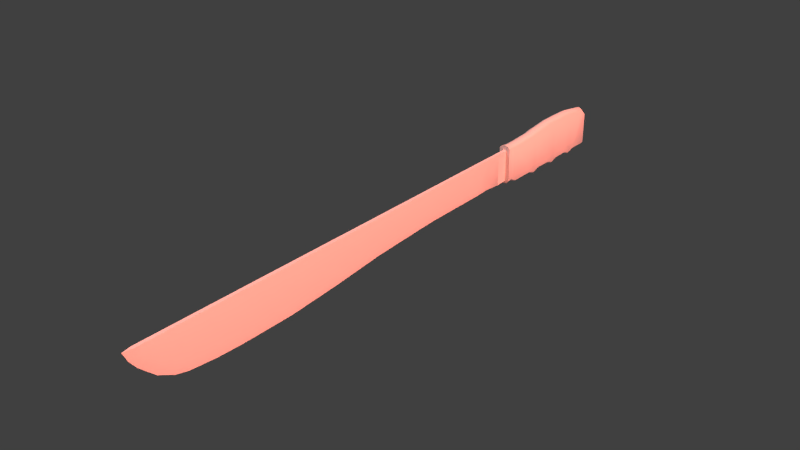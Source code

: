 # Source: Knife_Machete.blend  (saved by Blender 2.74.0; exported with 4.5.12 LTS)
import bpy
from mathutils import Matrix  # noqa: F401  (used for matrix-valued properties, if any)

bpy.ops.wm.read_factory_settings(use_empty=True)
scene = bpy.context.scene
scene.name = 'Scene'

# ---- collections
col_collection_1 = bpy.data.collections.new('Collection 1'); scene.collection.children.link(col_collection_1)
col_collection_2 = bpy.data.collections.new('Collection 2'); scene.collection.children.link(col_collection_2)
col_collection_11 = bpy.data.collections.new('Collection 11'); scene.collection.children.link(col_collection_11)
col_collection_11.hide_render = True
col_collection_11.hide_viewport = True

# ---- materials (node trees are filled in below, after node groups)
mat_knife_machete = bpy.data.materials.new('Knife_Machete')
mat_knife_machete.alpha_threshold = 0.0
mat_knife_machete.use_transparent_shadow = False
mat_knife_machete.roughness = 0.5

# ---- material node trees

# ---- world
world_world = bpy.data.worlds.new('World'); scene.world = world_world
world_world.color = (0.05088, 0.05088, 0.05088)
world_world.use_sun_shadow = False
world_world.sun_shadow_jitter_overblur = 0.0
world_world.cycles.sampling_method = 'MANUAL'
world_world.cycles.sample_map_resolution = 256

# ---- lights
light_hemi = bpy.data.lights.new('Hemi', 'SUN')
light_hemi.color = (0.3685, 0.807, 1.0)
light_hemi.transmission_factor = 0.0
light_hemi.angle = 0.1993
light_hemi.energy = 0.2
light_hemi.shadow_buffer_clip_start = 0.5
light_hemi.shadow_soft_size = 0.1
light_hemi.shadow_cascade_max_distance = 1000.0
light_hemi.cycles.use_multiple_importance_sampling = False
light_point = bpy.data.lights.new('Point', 'POINT')
light_point.color = (1.0, 0.2348, 0.1566)
light_point.transmission_factor = 0.0
light_point.energy = 200.0
light_point.shadow_buffer_clip_start = 0.5
light_point.shadow_soft_size = 0.1
light_point.shadow_maximum_resolution = 0.006
light_point.use_absolute_resolution = True
light_point.cycles.use_multiple_importance_sampling = False
light_spot = bpy.data.lights.new('Spot', 'SPOT')
light_spot.transmission_factor = 0.0
light_spot.energy = 100.0
light_spot.shadow_buffer_clip_start = 2.028
light_spot.shadow_soft_size = 0.1
light_spot.shadow_maximum_resolution = 0.006
light_spot.use_absolute_resolution = True
light_spot.cycles.use_multiple_importance_sampling = False

# ---- meshes
me_machete = bpy.data.meshes.new('Machete')
me_machete.from_pydata([(-0.001659, 0.0184, 0.49), (0.001727, 0.0184, 0.49), (0.001727, -0.0118, 0.06444), (-0.001659, 0.0184, 0.2419), (-0.001659, -0.009254, 0.2419), (0.001727, 0.0184, 0.2419), (0.001727, -0.009254, 0.2419), (0.001727, 0.0184, 0.4589), (0.001727, -0.01166, 0.4582), (-0.001659, 0.0184, 0.4589), (-0.001659, 0.0184, 0.06444), (-0.001659, -0.01166, 0.4582), (0.001727, 0.0184, 0.06444), (-0.001659, 0.0184, 0.4786), (-0.001659, 0.004863, 0.4827), (0.001727, 0.0184, 0.4786), (0.001727, 0.004863, 0.4827), (-0.001659, -0.0118, 0.06444), (0.001727, 0.01186, 0.488), (-0.001659, 0.01186, 0.488), (-0.001659, -0.01416, 0.293), (0.001727, -0.01416, 0.293), (0.001727, 0.0184, 0.293), (-0.001659, 0.0184, 0.293), (0.001727, -0.01802, 0.3951), (0.001727, 0.0184, 0.3951), (-0.001659, -0.01802, 0.3951), (-0.001659, 0.0184, 0.3951), (0.001727, -0.01412, 0.4459), (0.001727, 0.0184, 0.4461), (-0.001659, -0.01412, 0.4459), (-0.001659, 0.0184, 0.4461), (0.001727, -0.004705, 0.4699), (0.001727, 0.0184, 0.4717), (-0.001659, -0.004705, 0.4699), (-0.001659, 0.0184, 0.4717), (-0.001659, -0.005524, 0.1065), (0.001727, -0.005524, 0.1065), (-0.001659, 0.0184, 0.1065), (0.001727, 0.0184, 0.1065), (-0.001659, -0.01772, 0.344), (-0.001659, 0.0184, 0.344), (0.001727, -0.01772, 0.344), (0.001727, 0.0184, 0.344), (-0.001659, -0.01723, 0.4206), (-0.001659, 0.0184, 0.4206), (0.001727, -0.01723, 0.4206), (0.001727, 0.0184, 0.4206), (3.438e-05, -0.01729, 0.2419), (3.438e-05, 0.0184, 0.4993), (3.438e-05, 0.0184, 0.2419), (3.438e-05, -0.02067, 0.4582), (3.438e-05, 0.0184, 0.4589), (3.438e-05, 0.001031, 0.4885), (3.438e-05, 0.0184, 0.4786), (3.438e-05, 0.0184, 0.06444), (3.438e-05, -0.02245, 0.293), (3.438e-05, -0.02631, 0.344), (3.438e-05, -0.02682, 0.3951), (3.438e-05, -0.02355, 0.4461), (3.438e-05, -0.01285, 0.4736), (3.438e-05, 0.008815, 0.4945), (3.438e-05, 0.0184, 0.293), (3.438e-05, 0.0184, 0.3951), (3.438e-05, 0.0184, 0.4461), (3.438e-05, 0.0184, 0.4717), (3.438e-05, 0.0184, 0.1065), (3.438e-05, 0.0184, 0.344), (3.438e-05, -0.0132, 0.1065), (3.438e-05, -0.0118, 0.06444), (3.438e-05, 0.0184, 0.4206), (3.438e-05, -0.02602, 0.4206), (-0.001659, -0.0125, 0.07586), (-0.001659, 0.0184, 0.07586), (0.001727, -0.0125, 0.07586), (0.001727, 0.0184, 0.07586), (3.438e-05, -0.0125, 0.07586), (3.438e-05, 0.0184, 0.07586), (0.001727, -0.009891, 0.09133), (0.001727, 0.0184, 0.09133), (3.438e-05, -0.01271, 0.09133), (3.438e-05, 0.0184, 0.09133), (-0.001659, -0.009891, 0.09133), (-0.001659, 0.0184, 0.09133), (-0.001659, 0.0184, 0.1704), (-0.001659, -0.005675, 0.1704), (0.001727, -0.005675, 0.1704), (0.001727, 0.0184, 0.1704), (3.438e-05, -0.01353, 0.1704), (3.438e-05, 0.0184, 0.1704), (-0.003323, 0.02248, 0.06444), (-0.00547, 0.02051, 0.06444), (-0.00538, -0.01171, 0.06444), (-0.003241, -0.01368, 0.06444), (0.005568, 0.02051, 0.06444), (0.003449, 0.02248, 0.06444), (0.003531, -0.01368, 0.06444), (0.005659, -0.01171, 0.06444), (-0.005209, -0.01434, -0.06691), (-0.00322, -0.01515, -0.06808), (-0.003158, -0.01637, -0.06691), (0.003235, -0.01637, -0.06691), (0.003526, -0.01515, -0.06808), (0.005327, -0.01434, -0.06691), (-0.003149, -0.01884, 0.02069), (-0.005199, -0.01672, 0.02069), (0.005337, -0.01672, 0.02069), (0.003314, -0.01884, 0.02069), (0.003304, 0.02399, 0.02069), (0.005326, 0.02202, 0.02069), (-0.00521, 0.02202, 0.02069), (-0.003159, 0.02399, 0.02069), (0.003305, 0.02446, -0.04798), (0.005327, 0.02247, -0.04798), (0.003305, -0.01637, -0.04798), (0.005327, -0.01434, -0.04798), (-0.005209, -0.01434, -0.04798), (-0.003158, -0.01637, -0.04798), (-0.005209, 0.02247, -0.04798), (-0.003157, 0.02446, -0.04798), (-0.003158, 0.02648, -0.01112), (-0.005209, 0.02442, -0.01112), (0.003305, 0.02648, -0.01112), (0.005327, 0.02442, -0.01112), (0.005327, -0.01672, -0.01112), (0.003305, -0.01884, -0.01112), (-0.003158, -0.01884, -0.01112), (-0.005209, -0.01672, -0.01112), (0.003303, 0.02165, 0.05486), (0.005325, 0.01978, 0.05486), (0.005346, -0.01275, 0.05486), (0.003323, -0.01471, 0.05486), (-0.003141, -0.01471, 0.05486), (-0.00519, -0.01275, 0.05486), (-0.005211, 0.01978, 0.05486), (-0.00316, 0.02165, 0.05486), (-0.00316, 0.02272, 0.02718), (-0.005211, 0.02081, 0.02718), (0.003304, 0.02272, 0.02718), (0.005325, 0.02081, 0.02718), (0.005338, -0.01434, 0.02718), (0.003316, -0.01637, 0.02718), (-0.005198, -0.01434, 0.02718), (-0.003148, -0.01637, 0.02718), (-0.005212, 0.01978, 0.05788), (-0.003161, 0.02165, 0.05788), (0.005324, 0.01978, 0.05788), (0.003303, 0.02165, 0.05788), (0.003326, -0.01286, 0.05788), (0.00535, -0.01097, 0.05788), (-0.005186, -0.01097, 0.05788), (-0.003138, -0.01286, 0.05788), (-0.003142, -0.01637, 0.0514), (-0.005191, -0.01434, 0.0514), (0.003322, -0.01637, 0.0514), (0.005345, -0.01434, 0.0514), (0.005325, 0.01978, 0.0514), (0.003303, 0.02165, 0.0514), (-0.00316, 0.02165, 0.0514), (-0.005211, 0.01978, 0.0514), (-0.00521, 0.02264, 0.01382), (-0.003159, 0.02463, 0.01382), (0.003304, 0.02463, 0.01382), (0.005326, 0.02264, 0.01382), (0.005336, -0.01434, 0.01382), (0.003314, -0.01637, 0.01382), (-0.00315, -0.01637, 0.01382), (-0.0052, -0.01434, 0.01382), (0.005326, 0.02442, -0.003403), (0.003305, 0.02648, -0.003403), (0.003307, -0.01637, -0.003403), (0.005328, -0.01434, -0.003403), (-0.005208, -0.01434, -0.003403), (-0.003157, -0.01637, -0.003403), (-0.00521, 0.02442, -0.003403), (-0.003158, 0.02648, -0.003403), (0.003305, 0.02648, -0.01753), (0.005327, 0.02442, -0.01753), (0.005327, -0.01434, -0.01753), (0.003305, -0.01637, -0.01753), (-0.003158, -0.01637, -0.01753), (-0.005209, -0.01434, -0.01753), (-0.005209, 0.02442, -0.01753), (-0.003158, 0.02648, -0.01753), (0.003305, 0.02617, -0.0346), (0.005327, 0.02412, -0.0346), (0.005327, -0.01434, -0.0346), (0.003305, -0.01637, -0.0346), (-0.003158, -0.01637, -0.0346), (-0.005209, -0.01434, -0.0346), (-0.005209, 0.02412, -0.0346), (-0.003158, 0.02617, -0.0346), (0.005327, 0.02356, -0.04078), (0.003305, 0.02558, -0.04078), (0.003305, -0.01884, -0.04078), (0.005327, -0.01672, -0.04078), (-0.005209, -0.01672, -0.04078), (-0.003158, -0.01884, -0.04078), (-0.005209, 0.02356, -0.04078), (-0.003158, 0.02558, -0.04078), (-0.003063, 0.02228, -0.06222), (-0.005209, 0.02046, -0.0617), (-0.003058, 0.01668, -0.06808), (-0.005209, 0.01567, -0.06691), (0.003403, 0.01668, -0.06808), (0.005327, 0.01567, -0.06691), (0.003399, 0.02228, -0.06222), (0.005327, 0.02046, -0.0617), (0.0001528, -0.01617, -0.0693), (3.833e-05, -0.01745, -0.06813), (6.316e-05, 0.02348, 0.06444), (0.0001454, -0.01463, 0.06444), (7.095e-05, 0.02262, 0.05666), (9.425e-05, -0.01376, 0.05666), (7.363e-05, -0.01745, -0.0492), (0.0001726, 0.01737, -0.0693), (8.246e-05, -0.02006, 0.01946), (8.377e-05, -0.01745, 0.02596), (8.164e-05, -0.01745, 0.0126), (7.248e-05, 0.02508, 0.01946), (7.231e-05, 0.02374, 0.02596), (7.259e-05, 0.02575, 0.0126), (7.363e-05, 0.02676, -0.042), (7.364e-05, 0.02557, -0.0492), (0.0001678, 0.02327, -0.06345), (7.363e-05, -0.02006, -0.042), (7.363e-05, 0.0277, -0.01235), (7.363e-05, 0.0277, -0.01876), (7.347e-05, 0.0277, -0.004627), (7.362e-05, -0.02006, -0.01235), (7.363e-05, -0.01745, -0.01876), (7.489e-05, -0.01745, -0.004627), (7.137e-05, 0.02262, 0.05364), (7.154e-05, 0.02262, 0.05017), (9.099e-05, -0.01571, 0.05364), (8.97e-05, -0.01745, 0.05017), (7.363e-05, 0.02737, -0.03583), (7.363e-05, -0.01745, -0.03583)], [], [(73, 10, 17, 72), (89, 84, 3, 50), (23, 3, 4, 20), (59, 28, 8, 51), (35, 9, 11, 34), (64, 31, 9, 52), (29, 7, 8, 28), (33, 15, 16, 32), (60, 53, 14, 34), (65, 35, 13, 54), (0, 13, 14, 19), (48, 56, 20, 4), (56, 21, 42, 57), (57, 58, 26, 40), (71, 59, 30, 44), (51, 8, 32, 60), (15, 1, 18, 16), (41, 23, 20, 40), (67, 41, 27, 63), (5, 22, 21, 6), (53, 61, 19, 14), (49, 0, 19, 61), (50, 3, 23, 62), (54, 13, 0, 49), (45, 27, 26, 44), (43, 25, 24, 42), (9, 31, 30, 11), (70, 45, 31, 64), (47, 29, 28, 46), (13, 35, 34, 14), (52, 9, 35, 65), (7, 33, 32, 8), (81, 83, 38, 66), (79, 39, 37, 78), (84, 38, 36, 85), (22, 43, 42, 21), (62, 23, 41, 67), (27, 41, 40, 26), (76, 69, 2, 74), (137, 110, 105, 142), (225, 197, 117, 214), (116, 118, 201, 203, 98), (113, 115, 103, 205, 207), (192, 195, 115, 113), (221, 161, 111, 219), (110, 160, 167, 105), (219, 111, 136, 220), (127, 121, 182, 181), (196, 198, 118, 116), (222, 193, 112, 223), (223, 112, 206, 224), (87, 5, 6, 86), (88, 48, 4, 85), (25, 47, 46, 24), (63, 27, 45, 70), (31, 45, 44, 30), (58, 71, 44, 26), (24, 46, 71, 58), (25, 63, 70, 47), (86, 6, 48, 88), (72, 17, 69, 76), (22, 62, 67, 43), (79, 81, 66, 39), (7, 52, 65, 33), (47, 70, 64, 29), (15, 54, 49, 1), (5, 50, 62, 22), (1, 49, 61, 18), (16, 18, 61, 53), (43, 67, 63, 25), (11, 51, 60, 34), (46, 28, 59, 71), (42, 24, 58, 57), (20, 56, 57, 40), (6, 21, 56, 48), (33, 65, 54, 15), (32, 16, 53, 60), (29, 64, 52, 7), (30, 59, 51, 11), (87, 89, 50, 5), (12, 55, 77, 75), (82, 72, 76, 80), (80, 76, 74, 78), (12, 75, 74, 2), (55, 10, 73, 77), (83, 73, 72, 82), (38, 83, 82, 36), (68, 80, 78, 37), (36, 82, 80, 68), (75, 77, 81, 79), (75, 79, 78, 74), (77, 73, 83, 81), (210, 212, 145, 90), (214, 117, 100, 209), (97, 149, 146, 94), (211, 213, 148, 96), (39, 66, 89, 87), (226, 120, 175, 228), (217, 141, 154, 235), (160, 174, 172, 167), (220, 136, 158, 233), (155, 156, 129, 130), (212, 147, 128, 232), (235, 154, 131, 234), (134, 159, 153, 133), (177, 178, 186, 185), (140, 139, 156, 155), (164, 163, 109, 106), (218, 165, 107, 216), (37, 86, 88, 68), (68, 88, 85, 36), (39, 87, 86, 37), (3, 84, 85, 4), (150, 144, 134, 133), (233, 158, 135, 232), (213, 151, 132, 234), (159, 137, 142, 153), (106, 109, 139, 140), (216, 107, 141, 217), (231, 170, 165, 218), (171, 168, 163, 164), (123, 124, 178, 177), (229, 126, 180, 230), (146, 149, 130, 129), (228, 175, 161, 221), (174, 121, 127, 172), (124, 123, 168, 171), (229, 125, 170, 231), (226, 122, 176, 227), (230, 180, 188, 237), (227, 176, 184, 236), (181, 182, 190, 189), (185, 186, 195, 192), (237, 188, 197, 225), (236, 184, 193, 222), (189, 190, 198, 196), (215, 202, 200, 224), (215, 208, 99, 202), (91, 144, 150, 92), (66, 38, 84, 89), (98, 99, 100), (101, 102, 103), (208, 102, 101, 209), (114, 101, 103, 115), (116, 98, 100, 117), (142, 105, 104, 143), (110, 137, 136, 111), (156, 139, 138, 157), (154, 141, 140, 155), (192, 113, 112, 193), (194, 114, 115, 195), (196, 116, 117, 197), (144, 91, 90, 145), (182, 121, 120, 183), (141, 107, 106, 140), (139, 109, 108, 138), (160, 110, 111, 161), (146, 129, 128, 147), (148, 131, 130, 149), (150, 133, 132, 151), (133, 153, 152, 132), (131, 154, 155, 130), (129, 156, 157, 128), (137, 159, 158, 136), (153, 142, 143, 152), (134, 144, 145, 135), (94, 146, 147, 95), (96, 148, 149, 97), (92, 150, 151, 93), (159, 134, 135, 158), (168, 123, 122, 169), (170, 125, 124, 171), (172, 127, 126, 173), (174, 160, 161, 175), (109, 163, 162, 108), (107, 165, 164, 106), (105, 167, 166, 104), (163, 168, 169, 162), (165, 170, 171, 164), (167, 172, 173, 166), (121, 174, 175, 120), (123, 177, 176, 122), (125, 179, 178, 124), (127, 181, 180, 126), (190, 182, 183, 191), (177, 185, 184, 176), (179, 187, 186, 178), (181, 189, 188, 180), (198, 190, 191, 199), (185, 192, 193, 184), (187, 194, 195, 186), (189, 196, 197, 188), (118, 198, 199, 119), (207, 205, 204, 206), (203, 201, 200, 202), (119, 200, 201, 118), (202, 99, 98, 203), (205, 103, 102, 204), (113, 207, 206, 112), (210, 211, 96, 97, 94, 95), (90, 91, 92, 93, 211, 210), (99, 208, 209, 100), (204, 102, 208, 215), (204, 215, 224, 206), (191, 236, 222, 199), (187, 237, 225, 194), (183, 227, 236, 191), (179, 230, 237, 187), (120, 226, 227, 183), (126, 229, 231, 173), (169, 228, 221, 162), (125, 229, 230, 179), (173, 231, 218, 166), (104, 216, 217, 143), (148, 213, 234, 131), (157, 233, 232, 128), (166, 218, 216, 104), (152, 235, 234, 132), (145, 212, 232, 135), (138, 220, 233, 157), (143, 217, 235, 152), (122, 226, 228, 169), (93, 151, 213, 211), (114, 214, 209, 101), (95, 147, 212, 210), (119, 223, 224, 200), (199, 222, 223, 119), (108, 219, 220, 138), (162, 221, 219, 108), (194, 225, 214, 114)])
me_machete.polygons.foreach_set('use_smooth', [True] * 230)
_k = set([(0, 13), (0, 49), (1, 15), (1, 49), (2, 12), (2, 69), (2, 74), (3, 23), (3, 84), (5, 22), (5, 87), (7, 29), (7, 33), (9, 31), (9, 35), (10, 17), (10, 55), (10, 73), (12, 55), (12, 75), (13, 35), (15, 33), (17, 69), (17, 72), (22, 43), (23, 41), (25, 43), (25, 47), (27, 41), (27, 45), (29, 47), (31, 45), (38, 83), (38, 84), (39, 79), (39, 87), (48, 56), (48, 88), (49, 61), (51, 59), (51, 60), (53, 60), (53, 61), (56, 57), (57, 58), (58, 71), (59, 71), (68, 80), (68, 88), (72, 73), (72, 76), (73, 77), (73, 83), (74, 75), (74, 76), (75, 77), (75, 79), (76, 80), (90, 91), (90, 210), (91, 92), (92, 93), (93, 211), (94, 95), (94, 97), (95, 210), (96, 97), (96, 211)])
me_machete.attributes.new('sharp_edge', 'BOOLEAN', 'EDGE').data.foreach_set('value', [ (min(e.vertices), max(e.vertices)) in _k for e in me_machete.edges])
_uv = me_machete.uv_layers.new(name='UVMap')
_uv.uv.foreach_set('vector', [0.1547, 0.03728, 0.1548, 0.01152, 0.223, 0.01198, 0.2238, 0.03758, 0.1507, 0.2511, 0.1545, 0.2511, 0.1544, 0.413, 0.1505, 0.413, 0.1542, 0.5286, 0.1544, 0.413, 0.217, 0.4131, 0.2279, 0.5287, 0.03505, 0.8753, 0.05674, 0.8748, 0.0623, 0.9024, 0.04157, 0.9026, 0.1541, 0.9331, 0.154, 0.9042, 0.2219, 0.9025, 0.2063, 0.929, 0.1501, 0.8753, 0.154, 0.8753, 0.154, 0.9042, 0.1502, 0.9042, 0.1303, 0.8753, 0.1302, 0.9042, 0.0623, 0.9024, 0.05674, 0.8748, 0.1301, 0.9331, 0.1299, 0.9486, 0.09958, 0.9577, 0.07795, 0.9289, 0.225, 0.9376, 0.1935, 0.9714, 0.1846, 0.9577, 0.2063, 0.929, 0.1503, 0.9331, 0.1541, 0.9331, 0.1542, 0.9486, 0.1504, 0.9486, 0.1551, 0.9732, 0.1542, 0.9486, 0.1846, 0.9577, 0.169, 0.9693, 0.2356, 0.4131, 0.2471, 0.5287, 0.2279, 0.5287, 0.217, 0.4131, 0.03751, 0.5286, 0.05666, 0.5287, 0.04863, 0.6442, 0.02882, 0.6442, 0.2557, 0.6443, 0.2567, 0.7598, 0.2364, 0.7598, 0.2358, 0.6443, 0.2549, 0.8176, 0.2492, 0.8754, 0.2275, 0.8748, 0.2346, 0.8176, 0.04157, 0.9026, 0.0623, 0.9024, 0.07795, 0.9289, 0.05923, 0.9375, 0.1299, 0.9486, 0.1291, 0.9732, 0.1152, 0.9693, 0.09958, 0.9577, 0.1541, 0.6442, 0.1542, 0.5286, 0.2279, 0.5287, 0.2358, 0.6443, 0.1503, 0.6442, 0.1541, 0.6442, 0.154, 0.7598, 0.1502, 0.7598, 0.1303, 0.4131, 0.1304, 0.5286, 0.05666, 0.5287, 0.06772, 0.4131, 0.1935, 0.9714, 0.1753, 0.9847, 0.169, 0.9693, 0.1846, 0.9577, 0.1523, 0.9935, 0.1551, 0.9732, 0.169, 0.9693, 0.1753, 0.9847, 0.1505, 0.413, 0.1544, 0.413, 0.1542, 0.5286, 0.1504, 0.5286, 0.1504, 0.9486, 0.1542, 0.9486, 0.1551, 0.9732, 0.1523, 0.9935, 0.154, 0.8175, 0.154, 0.7598, 0.2364, 0.7598, 0.2346, 0.8176, 0.1304, 0.6442, 0.1304, 0.7598, 0.04793, 0.7597, 0.04863, 0.6442, 0.154, 0.9042, 0.154, 0.8753, 0.2275, 0.8748, 0.2219, 0.9025, 0.1501, 0.8175, 0.154, 0.8175, 0.154, 0.8753, 0.1501, 0.8753, 0.1303, 0.8176, 0.1303, 0.8753, 0.05674, 0.8748, 0.04973, 0.8175, 0.1542, 0.9486, 0.1541, 0.9331, 0.2063, 0.929, 0.1846, 0.9577, 0.1502, 0.9042, 0.154, 0.9042, 0.1541, 0.9331, 0.1503, 0.9331, 0.1302, 0.9042, 0.1301, 0.9331, 0.07795, 0.9289, 0.0623, 0.9024, 0.1508, 0.07223, 0.1546, 0.07223, 0.1546, 0.1066, 0.1508, 0.1066, 0.1304, 0.07226, 0.1304, 0.1066, 0.07621, 0.1065, 0.0622, 0.07211, 0.1545, 0.2511, 0.1546, 0.1066, 0.2088, 0.1065, 0.209, 0.2511, 0.1304, 0.5286, 0.1304, 0.6442, 0.04863, 0.6442, 0.05666, 0.5287, 0.1504, 0.5286, 0.1542, 0.5286, 0.1541, 0.6442, 0.1503, 0.6442, 0.154, 0.7598, 0.1541, 0.6442, 0.2358, 0.6443, 0.2364, 0.7598, 0.05738, 0.03751, 0.05825, 0.01177, 0.06211, 0.01191, 0.06117, 0.03755, 0.3126, 0.2982, 0.3103, 0.279, 0.4236, 0.2825, 0.4179, 0.3014, 0.4398, 0.09347, 0.4305, 0.09782, 0.4237, 0.07788, 0.4324, 0.07212, 0.4158, 0.07938, 0.3124, 0.08128, 0.3219, 0.04483, 0.3342, 0.03205, 0.4033, 0.03199, 0.4075, 0.5125, 0.3044, 0.5091, 0.317, 0.462, 0.3862, 0.4629, 0.3985, 0.4759, 0.4107, 0.5328, 0.2969, 0.5285, 0.3044, 0.5091, 0.4075, 0.5125, 0.2908, 0.2558, 0.3009, 0.259, 0.3022, 0.2789, 0.2922, 0.2758, 0.3103, 0.279, 0.3092, 0.259, 0.4191, 0.2621, 0.4236, 0.2825, 0.2922, 0.2758, 0.3022, 0.2789, 0.3043, 0.2981, 0.2942, 0.2948, 0.4254, 0.1874, 0.3058, 0.1866, 0.3059, 0.1681, 0.4202, 0.1684, 0.4228, 0.09861, 0.309, 0.1015, 0.3124, 0.08128, 0.4158, 0.07938, 0.4287, 0.5281, 0.419, 0.5325, 0.4156, 0.5118, 0.4249, 0.5067, 0.4249, 0.5067, 0.4156, 0.5118, 0.4053, 0.473, 0.4133, 0.4658, 0.1303, 0.2511, 0.1303, 0.4131, 0.06772, 0.4131, 0.07582, 0.2511, 0.2272, 0.2512, 0.2356, 0.4131, 0.217, 0.4131, 0.209, 0.2511, 0.1304, 0.7598, 0.1303, 0.8176, 0.04973, 0.8175, 0.04793, 0.7597, 0.1502, 0.7598, 0.154, 0.7598, 0.154, 0.8175, 0.1501, 0.8175, 0.154, 0.8753, 0.154, 0.8175, 0.2346, 0.8176, 0.2275, 0.8748, 0.2567, 0.7598, 0.2549, 0.8176, 0.2346, 0.8176, 0.2364, 0.7598, 0.04793, 0.7597, 0.04973, 0.8175, 0.02946, 0.8175, 0.02766, 0.7598, 0.1304, 0.7598, 0.1342, 0.7598, 0.1342, 0.8176, 0.1303, 0.8176, 0.07582, 0.2511, 0.06772, 0.4131, 0.04913, 0.4131, 0.05763, 0.2511, 0.2238, 0.03758, 0.223, 0.01198, 0.2268, 0.01185, 0.2276, 0.03754, 0.1304, 0.5286, 0.1342, 0.5286, 0.1342, 0.6442, 0.1304, 0.6442, 0.1304, 0.07226, 0.1342, 0.07226, 0.1342, 0.1066, 0.1304, 0.1066, 0.1302, 0.9042, 0.1341, 0.9042, 0.1339, 0.9331, 0.1301, 0.9331, 0.1303, 0.8176, 0.1342, 0.8176, 0.1341, 0.8753, 0.1303, 0.8753, 0.1299, 0.9486, 0.1337, 0.9487, 0.1318, 0.9935, 0.1291, 0.9732, 0.1303, 0.4131, 0.1342, 0.4131, 0.1342, 0.5286, 0.1304, 0.5286, 0.1291, 0.9732, 0.1318, 0.9935, 0.1088, 0.9846, 0.1152, 0.9693, 0.09958, 0.9577, 0.1152, 0.9693, 0.1088, 0.9846, 0.09069, 0.9713, 0.1304, 0.6442, 0.1342, 0.6442, 0.1342, 0.7598, 0.1304, 0.7598, 0.2219, 0.9025, 0.2427, 0.9026, 0.225, 0.9376, 0.2063, 0.929, 0.04973, 0.8175, 0.05674, 0.8748, 0.03505, 0.8753, 0.02946, 0.8175, 0.04863, 0.6442, 0.04793, 0.7597, 0.02766, 0.7598, 0.02882, 0.6442, 0.2279, 0.5287, 0.2471, 0.5287, 0.2557, 0.6443, 0.2358, 0.6443, 0.06772, 0.4131, 0.05666, 0.5287, 0.03751, 0.5286, 0.04913, 0.4131, 0.1301, 0.9331, 0.1339, 0.9331, 0.1337, 0.9487, 0.1299, 0.9486, 0.07795, 0.9289, 0.09958, 0.9577, 0.09069, 0.9713, 0.05923, 0.9375, 0.1303, 0.8753, 0.1341, 0.8753, 0.1341, 0.9042, 0.1302, 0.9042, 0.2275, 0.8748, 0.2492, 0.8754, 0.2427, 0.9026, 0.2219, 0.9025, 0.1303, 0.2511, 0.1341, 0.2511, 0.1342, 0.4131, 0.1303, 0.4131, 0.1303, 0.01153, 0.1341, 0.01152, 0.1342, 0.0373, 0.1304, 0.03731, 0.2228, 0.07215, 0.2238, 0.03758, 0.2276, 0.03754, 0.2271, 0.07223, 0.05793, 0.07219, 0.05738, 0.03751, 0.06117, 0.03755, 0.0622, 0.07211, 0.1303, 0.01153, 0.1304, 0.03731, 0.06117, 0.03755, 0.06211, 0.01191, 0.151, 0.0115, 0.1548, 0.01152, 0.1547, 0.03728, 0.1508, 0.03727, 0.1546, 0.07223, 0.1547, 0.03728, 0.2238, 0.03758, 0.2228, 0.07215, 0.1546, 0.1066, 0.1546, 0.07223, 0.2228, 0.07215, 0.2088, 0.1065, 0.05839, 0.1065, 0.05793, 0.07219, 0.0622, 0.07211, 0.07621, 0.1065, 0.2088, 0.1065, 0.2228, 0.07215, 0.2271, 0.07223, 0.2266, 0.1066, 0.1304, 0.03731, 0.1342, 0.0373, 0.1342, 0.07226, 0.1304, 0.07226, 0.1304, 0.03731, 0.1304, 0.07226, 0.0622, 0.07211, 0.06117, 0.03755, 0.1508, 0.03727, 0.1547, 0.03728, 0.1546, 0.07223, 0.1508, 0.07223, 0.2924, 0.4076, 0.2948, 0.3851, 0.3045, 0.3891, 0.3026, 0.4084, 0.4324, 0.07212, 0.4237, 0.07788, 0.4099, 0.02907, 0.4164, 0.02071, 0.3117, 0.841, 0.3111, 0.8209, 0.4037, 0.8204, 0.4054, 0.8393, 0.2937, 0.8428, 0.2915, 0.8201, 0.3023, 0.8217, 0.3036, 0.8419, 0.1304, 0.1066, 0.1342, 0.1066, 0.1341, 0.2511, 0.1303, 0.2511, 0.2873, 0.183, 0.2973, 0.1866, 0.2974, 0.2089, 0.2873, 0.2056, 0.2803, 0.7291, 0.2907, 0.7317, 0.2949, 0.8017, 0.2852, 0.7996, 0.3092, 0.259, 0.3058, 0.209, 0.4204, 0.21, 0.4191, 0.2621, 0.2942, 0.2948, 0.3043, 0.2981, 0.3051, 0.3701, 0.2953, 0.3664, 0.3028, 0.8014, 0.4033, 0.8014, 0.4035, 0.8116, 0.3065, 0.8115, 0.4213, 0.8163, 0.4117, 0.8202, 0.4115, 0.8114, 0.4211, 0.8077, 0.2852, 0.7996, 0.2949, 0.8017, 0.2984, 0.8118, 0.2882, 0.8104, 0.3129, 0.3806, 0.3132, 0.3703, 0.4137, 0.3714, 0.4099, 0.3815, 0.413, 0.5995, 0.2988, 0.5985, 0.3006, 0.5467, 0.4122, 0.5504, 0.2993, 0.7315, 0.4047, 0.7295, 0.4033, 0.8014, 0.3028, 0.8014, 0.2986, 0.6921, 0.4086, 0.6904, 0.4072, 0.7103, 0.2939, 0.7125, 0.28, 0.6884, 0.29, 0.6922, 0.286, 0.7126, 0.2763, 0.7095, 0.07621, 0.1065, 0.07582, 0.2511, 0.05763, 0.2511, 0.05839, 0.1065, 0.2266, 0.1066, 0.2272, 0.2512, 0.209, 0.2511, 0.2088, 0.1065, 0.1304, 0.1066, 0.1303, 0.2511, 0.07582, 0.2511, 0.07621, 0.1065, 0.1544, 0.413, 0.1545, 0.2511, 0.209, 0.2511, 0.217, 0.4131, 0.4053, 0.3908, 0.3127, 0.3894, 0.3129, 0.3806, 0.4099, 0.3815, 0.2953, 0.3664, 0.3051, 0.3701, 0.3048, 0.3803, 0.2951, 0.3764, 0.4247, 0.3902, 0.414, 0.3916, 0.418, 0.3818, 0.4282, 0.3806, 0.3132, 0.3703, 0.3126, 0.2982, 0.4179, 0.3014, 0.4137, 0.3714, 0.2939, 0.7125, 0.4072, 0.7103, 0.4047, 0.7295, 0.2993, 0.7315, 0.2763, 0.7095, 0.286, 0.7126, 0.2907, 0.7317, 0.2803, 0.7291, 0.2791, 0.6367, 0.2895, 0.6399, 0.29, 0.6922, 0.28, 0.6884, 0.2981, 0.6399, 0.4127, 0.6404, 0.4086, 0.6904, 0.2986, 0.6921, 0.4129, 0.618, 0.2934, 0.6173, 0.2988, 0.5985, 0.413, 0.5995, 0.4431, 0.1839, 0.4334, 0.1874, 0.4289, 0.1683, 0.4388, 0.1642, 0.4037, 0.8204, 0.3111, 0.8209, 0.3065, 0.8115, 0.4035, 0.8116, 0.2873, 0.2056, 0.2974, 0.2089, 0.3009, 0.259, 0.2908, 0.2558, 0.3058, 0.209, 0.3058, 0.1866, 0.4254, 0.1874, 0.4204, 0.21, 0.2934, 0.6173, 0.4129, 0.618, 0.4127, 0.6404, 0.2981, 0.6399, 0.2758, 0.6137, 0.2854, 0.6172, 0.2895, 0.6399, 0.2791, 0.6367, 0.4314, 0.6146, 0.4213, 0.6181, 0.4214, 0.5995, 0.4314, 0.5959, 0.4388, 0.1642, 0.4289, 0.1683, 0.4276, 0.1164, 0.438, 0.1128, 0.4314, 0.5959, 0.4214, 0.5995, 0.4205, 0.5503, 0.4304, 0.5464, 0.4202, 0.1684, 0.3059, 0.1681, 0.3073, 0.119, 0.4189, 0.1167, 0.4122, 0.5504, 0.3006, 0.5467, 0.2969, 0.5285, 0.4107, 0.5328, 0.438, 0.1128, 0.4276, 0.1164, 0.4305, 0.09782, 0.4398, 0.09347, 0.4304, 0.5464, 0.4205, 0.5503, 0.419, 0.5325, 0.4287, 0.5281, 0.4189, 0.1167, 0.3073, 0.119, 0.309, 0.1015, 0.4228, 0.09861, 0.3262, 0.01726, 0.3304, 0.02622, 0.3148, 0.04163, 0.3068, 0.03438, 0.3262, 0.01726, 0.4119, 0.01726, 0.4061, 0.02643, 0.3304, 0.02622, 0.3109, 0.4087, 0.3127, 0.3894, 0.4053, 0.3908, 0.4048, 0.4105, 0.1508, 0.1066, 0.1546, 0.1066, 0.1545, 0.2511, 0.1507, 0.2511, 0.4033, 0.03199, 0.4061, 0.02643, 0.4099, 0.02907, 0.3104, 0.459, 0.3145, 0.4569, 0.317, 0.462, 0.3088, 0.4477, 0.3145, 0.4569, 0.3104, 0.459, 0.304, 0.4508, 0.2962, 0.5075, 0.3104, 0.459, 0.317, 0.462, 0.3044, 0.5091, 0.4158, 0.07938, 0.4033, 0.03199, 0.4099, 0.02907, 0.4237, 0.07788, 0.4179, 0.3014, 0.4236, 0.2825, 0.4315, 0.2828, 0.4266, 0.3018, 0.3103, 0.279, 0.3126, 0.2982, 0.3043, 0.2981, 0.3022, 0.2789, 0.4033, 0.8014, 0.4047, 0.7295, 0.4129, 0.7295, 0.4113, 0.8013, 0.2949, 0.8017, 0.2907, 0.7317, 0.2993, 0.7315, 0.3028, 0.8014, 0.4107, 0.5328, 0.4075, 0.5125, 0.4156, 0.5118, 0.419, 0.5325, 0.2892, 0.5276, 0.2962, 0.5075, 0.3044, 0.5091, 0.2969, 0.5285, 0.4228, 0.09861, 0.4158, 0.07938, 0.4237, 0.07788, 0.4305, 0.09782, 0.3127, 0.3894, 0.3109, 0.4087, 0.3026, 0.4084, 0.3045, 0.3891, 0.3059, 0.1681, 0.3058, 0.1866, 0.2973, 0.1866, 0.2975, 0.168, 0.2907, 0.7317, 0.286, 0.7126, 0.2939, 0.7125, 0.2993, 0.7315, 0.4047, 0.7295, 0.4072, 0.7103, 0.4153, 0.7103, 0.4129, 0.7295, 0.3092, 0.259, 0.3103, 0.279, 0.3022, 0.2789, 0.3009, 0.259, 0.4037, 0.8204, 0.4035, 0.8116, 0.4115, 0.8114, 0.4117, 0.8202, 0.3023, 0.8217, 0.2984, 0.8118, 0.3065, 0.8115, 0.3111, 0.8209, 0.4053, 0.3908, 0.4099, 0.3815, 0.418, 0.3818, 0.414, 0.3916, 0.4099, 0.3815, 0.4137, 0.3714, 0.4215, 0.3718, 0.418, 0.3818, 0.2984, 0.8118, 0.2949, 0.8017, 0.3028, 0.8014, 0.3065, 0.8115, 0.4035, 0.8116, 0.4033, 0.8014, 0.4113, 0.8013, 0.4115, 0.8114, 0.3126, 0.2982, 0.3132, 0.3703, 0.3051, 0.3701, 0.3043, 0.2981, 0.4137, 0.3714, 0.4179, 0.3014, 0.4266, 0.3018, 0.4215, 0.3718, 0.3129, 0.3806, 0.3127, 0.3894, 0.3045, 0.3891, 0.3048, 0.3803, 0.4054, 0.8393, 0.4037, 0.8204, 0.4117, 0.8202, 0.4135, 0.8391, 0.3036, 0.8419, 0.3023, 0.8217, 0.3111, 0.8209, 0.3117, 0.841, 0.4048, 0.4105, 0.4053, 0.3908, 0.414, 0.3916, 0.4129, 0.4114, 0.3132, 0.3703, 0.3129, 0.3806, 0.3048, 0.3803, 0.3051, 0.3701, 0.4127, 0.6404, 0.4129, 0.618, 0.4213, 0.6181, 0.421, 0.6405, 0.2895, 0.6399, 0.2854, 0.6172, 0.2934, 0.6173, 0.2981, 0.6399, 0.4204, 0.21, 0.4254, 0.1874, 0.4334, 0.1874, 0.4291, 0.21, 0.3058, 0.209, 0.3092, 0.259, 0.3009, 0.259, 0.2974, 0.2089, 0.4072, 0.7103, 0.4086, 0.6904, 0.4168, 0.6904, 0.4153, 0.7103, 0.286, 0.7126, 0.29, 0.6922, 0.2986, 0.6921, 0.2939, 0.7125, 0.4236, 0.2825, 0.4191, 0.2621, 0.4278, 0.2624, 0.4315, 0.2828, 0.4086, 0.6904, 0.4127, 0.6404, 0.421, 0.6405, 0.4168, 0.6904, 0.29, 0.6922, 0.2895, 0.6399, 0.2981, 0.6399, 0.2986, 0.6921, 0.4191, 0.2621, 0.4204, 0.21, 0.4291, 0.21, 0.4278, 0.2624, 0.3058, 0.1866, 0.3058, 0.209, 0.2974, 0.2089, 0.2973, 0.1866, 0.4129, 0.618, 0.413, 0.5995, 0.4214, 0.5995, 0.4213, 0.6181, 0.2854, 0.6172, 0.2902, 0.5982, 0.2988, 0.5985, 0.2934, 0.6173, 0.4254, 0.1874, 0.4202, 0.1684, 0.4289, 0.1683, 0.4334, 0.1874, 0.3073, 0.119, 0.3059, 0.1681, 0.2975, 0.168, 0.2989, 0.1188, 0.413, 0.5995, 0.4122, 0.5504, 0.4205, 0.5503, 0.4214, 0.5995, 0.2902, 0.5982, 0.2919, 0.5462, 0.3006, 0.5467, 0.2988, 0.5985, 0.4202, 0.1684, 0.4189, 0.1167, 0.4276, 0.1164, 0.4289, 0.1683, 0.309, 0.1015, 0.3073, 0.119, 0.2989, 0.1188, 0.3007, 0.1011, 0.4122, 0.5504, 0.4107, 0.5328, 0.419, 0.5325, 0.4205, 0.5503, 0.2919, 0.5462, 0.2892, 0.5276, 0.2969, 0.5285, 0.3006, 0.5467, 0.4189, 0.1167, 0.4228, 0.09861, 0.4305, 0.09782, 0.4276, 0.1164, 0.3124, 0.08128, 0.309, 0.1015, 0.3007, 0.1011, 0.3043, 0.0804, 0.3985, 0.4759, 0.3862, 0.4629, 0.3899, 0.4575, 0.4053, 0.473, 0.3342, 0.03205, 0.3219, 0.04483, 0.3148, 0.04163, 0.3304, 0.02622, 0.3043, 0.0804, 0.3148, 0.04163, 0.3219, 0.04483, 0.3124, 0.08128, 0.3304, 0.02622, 0.4061, 0.02643, 0.4033, 0.03199, 0.3342, 0.03205, 0.3862, 0.4629, 0.317, 0.462, 0.3145, 0.4569, 0.3899, 0.4575, 0.4075, 0.5125, 0.3985, 0.4759, 0.4053, 0.473, 0.4156, 0.5118, 0.4143, 0.8551, 0.3036, 0.8572, 0.3061, 0.8473, 0.3117, 0.841, 0.4054, 0.8393, 0.4112, 0.8453, 0.3051, 0.4149, 0.3109, 0.4087, 0.4048, 0.4105, 0.4105, 0.4168, 0.4131, 0.4267, 0.302, 0.4247, 0.4061, 0.02643, 0.4119, 0.01726, 0.4164, 0.02071, 0.4099, 0.02907, 0.3899, 0.4575, 0.3145, 0.4569, 0.3088, 0.4477, 0.3941, 0.4486, 0.3899, 0.4575, 0.3941, 0.4486, 0.4133, 0.4658, 0.4053, 0.473, 0.2989, 0.1188, 0.2891, 0.1148, 0.291, 0.09656, 0.3007, 0.1011, 0.2919, 0.5462, 0.2815, 0.5425, 0.2799, 0.5231, 0.2892, 0.5276, 0.2975, 0.168, 0.2875, 0.1643, 0.2891, 0.1148, 0.2989, 0.1188, 0.2902, 0.5982, 0.2803, 0.594, 0.2815, 0.5425, 0.2919, 0.5462, 0.2973, 0.1866, 0.2873, 0.183, 0.2875, 0.1643, 0.2975, 0.168, 0.4334, 0.1874, 0.4431, 0.1839, 0.4395, 0.207, 0.4291, 0.21, 0.421, 0.6405, 0.4311, 0.6372, 0.427, 0.6874, 0.4168, 0.6904, 0.2854, 0.6172, 0.2758, 0.6137, 0.2803, 0.594, 0.2902, 0.5982, 0.4291, 0.21, 0.4395, 0.207, 0.4379, 0.2587, 0.4278, 0.2624, 0.4315, 0.2828, 0.4412, 0.2798, 0.4371, 0.2993, 0.4266, 0.3018, 0.3023, 0.8217, 0.2915, 0.8201, 0.2882, 0.8104, 0.2984, 0.8118, 0.4113, 0.8013, 0.4211, 0.7977, 0.4211, 0.8077, 0.4115, 0.8114, 0.4278, 0.2624, 0.4379, 0.2587, 0.4412, 0.2798, 0.4315, 0.2828, 0.4215, 0.3718, 0.4313, 0.3699, 0.4282, 0.3806, 0.418, 0.3818, 0.3045, 0.3891, 0.2948, 0.3851, 0.2951, 0.3764, 0.3048, 0.3803, 0.4129, 0.7295, 0.4231, 0.7263, 0.4211, 0.7977, 0.4113, 0.8013, 0.4266, 0.3018, 0.4371, 0.2993, 0.4313, 0.3699, 0.4215, 0.3718, 0.4213, 0.6181, 0.4314, 0.6146, 0.4311, 0.6372, 0.421, 0.6405, 0.4129, 0.4114, 0.414, 0.3916, 0.4247, 0.3902, 0.4226, 0.4125, 0.2962, 0.5075, 0.2876, 0.5016, 0.304, 0.4508, 0.3104, 0.459, 0.4135, 0.8391, 0.4117, 0.8202, 0.4213, 0.8163, 0.4234, 0.8384, 0.3043, 0.0804, 0.2951, 0.07519, 0.3068, 0.03438, 0.3148, 0.04163, 0.3007, 0.1011, 0.291, 0.09656, 0.2951, 0.07519, 0.3043, 0.0804, 0.4153, 0.7103, 0.4253, 0.7073, 0.4231, 0.7263, 0.4129, 0.7295, 0.4168, 0.6904, 0.427, 0.6874, 0.4253, 0.7073, 0.4153, 0.7103, 0.2892, 0.5276, 0.2799, 0.5231, 0.2876, 0.5016, 0.2962, 0.5075])
me_machete.materials.append(mat_knife_machete)
me_machete.use_remesh_preserve_volume = False
me_machete.use_remesh_preserve_attributes = False
me_machete.use_mirror_vertex_groups = False
me_machete.update()

# ---- objects
ob_hemi = bpy.data.objects.new('Hemi', light_hemi)
ob_point = bpy.data.objects.new('Point', light_point)
ob_spot = bpy.data.objects.new('Spot', light_spot)
ob_machete = bpy.data.objects.new('Machete', me_machete)
ob_knife_machete = bpy.data.objects.new('Knife_Machete', None)

# ---- transforms, parenting, visibility, modifiers, constraints
ob_hemi.location = (8.298, 2.158, 4.179)
ob_hemi.rotation_euler = (-1.339, -0.3995, -1.374)
ob_hemi.lineart.crease_threshold = 0.0
ob_point.location = (1.245, -0.3322, 0.9367)
ob_point.lineart.crease_threshold = 0.0
ob_spot.location = (-1.279, -1.699, 2.522)
ob_spot.rotation_euler = (0.1267, -0.562, 0.4699)
ob_spot.lineart.crease_threshold = 0.0
ob_machete.parent = ob_knife_machete
ob_machete.location = (0.0, 0.0, 0.0)
ob_machete.lineart.crease_threshold = 0.0
_m = ob_machete.modifiers.new('EdgeSplit', 'EDGE_SPLIT')
_m.use_edge_angle = False
ob_knife_machete.location = (0.0, 0.0, 0.0)
ob_knife_machete.rotation_euler = (1.571, -0.0, 0.0)
ob_knife_machete.empty_display_type = 'ARROWS'
ob_knife_machete.empty_display_size = 0.4025
ob_knife_machete.empty_image_offset = (0.0, 0.0)
ob_knife_machete.lineart.crease_threshold = 0.0

# ---- collection membership
col_collection_1.objects.link(ob_hemi)
col_collection_1.objects.link(ob_point)
col_collection_1.objects.link(ob_spot)
col_collection_2.objects.link(ob_machete)
col_collection_11.objects.link(ob_knife_machete)

# ---- scene / render settings (as saved in the file)
scene.frame_start = 1; scene.frame_end = 250; scene.frame_set(1)
scene.render.engine = 'BLENDER_EEVEE_NEXT'
scene.render.resolution_percentage = 50
scene.render.dither_intensity = 0.0
scene.cycles.use_denoising = False
scene.cycles.samples = 10
scene.cycles.sampling_pattern = 'TABULATED_SOBOL'
scene.cycles.light_sampling_threshold = 0.0
scene.cycles.use_adaptive_sampling = False
scene.cycles.use_light_tree = False
scene.cycles.blur_glossy = 0.0
scene.cycles.pixel_filter_type = 'GAUSSIAN'
scene.cycles.sample_clamp_indirect = 0.0
scene.view_settings.view_transform = 'Standard'
bpy.context.view_layer.update()

# ---- added for rendering (the .blend has no active camera): camera
cam_auto = bpy.data.cameras.new('AutoCamera')
cam_auto.lens = 50.0
cam_auto.sensor_width = 36.0
cam_auto.clip_end = 1000.0
ob_auto_camera = bpy.data.objects.new('AutoCamera', cam_auto)
scene.collection.objects.link(ob_auto_camera)
ob_auto_camera.location = (0.528733, -0.849389, 0.423352)
ob_auto_camera.rotation_euler = (1.09748, -7.21219e-08, 0.694738)
scene.camera = ob_auto_camera
bpy.context.view_layer.update()
